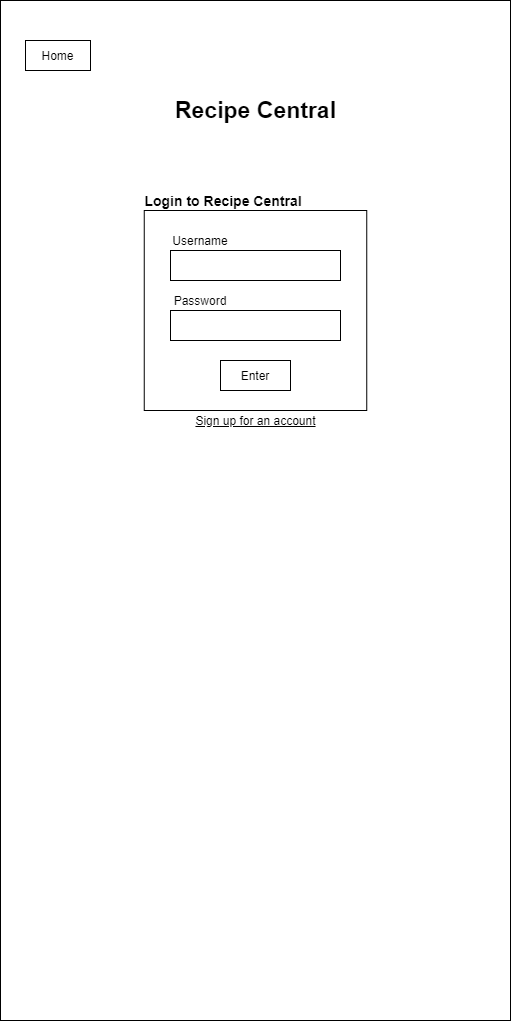

The diagram above was exported from draw.io. Its source (the exported page's mxGraphModel, read from the mxfile embedded in the PNG):
<mxGraphModel dx="1672" dy="832" grid="1" gridSize="10" guides="1" tooltips="1" connect="1" arrows="1" fold="1" page="1" pageScale="1" pageWidth="850" pageHeight="1100" math="0" shadow="0">
  <root>
    <mxCell id="0" />
    <mxCell id="1" parent="0" />
    <mxCell id="2u8l6xFcQTiBMG8-YEP3-1" value="" style="rounded=0;whiteSpace=wrap;html=1;" parent="1" vertex="1">
      <mxGeometry x="20" y="30" width="510" height="1020" as="geometry" />
    </mxCell>
    <mxCell id="2u8l6xFcQTiBMG8-YEP3-18" value="" style="rounded=0;whiteSpace=wrap;html=1;" parent="1" vertex="1">
      <mxGeometry x="163.75" y="240" width="222.5" height="200" as="geometry" />
    </mxCell>
    <mxCell id="2u8l6xFcQTiBMG8-YEP3-19" value="" style="rounded=0;whiteSpace=wrap;html=1;" parent="1" vertex="1">
      <mxGeometry x="190" y="280" width="170" height="30" as="geometry" />
    </mxCell>
    <mxCell id="2u8l6xFcQTiBMG8-YEP3-20" value="" style="rounded=0;whiteSpace=wrap;html=1;" parent="1" vertex="1">
      <mxGeometry x="190" y="340" width="170" height="30" as="geometry" />
    </mxCell>
    <mxCell id="2u8l6xFcQTiBMG8-YEP3-22" value="Username" style="text;html=1;strokeColor=none;fillColor=none;align=center;verticalAlign=middle;whiteSpace=wrap;rounded=0;" parent="1" vertex="1">
      <mxGeometry x="200" y="260" width="40" height="20" as="geometry" />
    </mxCell>
    <mxCell id="2u8l6xFcQTiBMG8-YEP3-25" value="Password" style="text;html=1;strokeColor=none;fillColor=none;align=center;verticalAlign=middle;whiteSpace=wrap;rounded=0;" parent="1" vertex="1">
      <mxGeometry x="200" y="320" width="40" height="20" as="geometry" />
    </mxCell>
    <mxCell id="2u8l6xFcQTiBMG8-YEP3-26" value="&lt;b&gt;&lt;font style=&quot;font-size: 14px&quot;&gt;Login to Recipe Central&lt;/font&gt;&lt;/b&gt;" style="text;html=1;strokeColor=none;fillColor=none;align=center;verticalAlign=middle;whiteSpace=wrap;rounded=0;" parent="1" vertex="1">
      <mxGeometry x="130" y="220" width="226.25" height="20" as="geometry" />
    </mxCell>
    <mxCell id="2u8l6xFcQTiBMG8-YEP3-27" style="edgeStyle=orthogonalEdgeStyle;rounded=0;orthogonalLoop=1;jettySize=auto;html=1;exitX=0.5;exitY=1;exitDx=0;exitDy=0;" parent="1" source="2u8l6xFcQTiBMG8-YEP3-25" target="2u8l6xFcQTiBMG8-YEP3-25" edge="1">
      <mxGeometry relative="1" as="geometry" />
    </mxCell>
    <mxCell id="2u8l6xFcQTiBMG8-YEP3-28" value="Enter" style="rounded=0;whiteSpace=wrap;html=1;" parent="1" vertex="1">
      <mxGeometry x="240" y="390" width="70" height="30" as="geometry" />
    </mxCell>
    <mxCell id="2u8l6xFcQTiBMG8-YEP3-29" value="&lt;u&gt;Sign up for an account&lt;/u&gt;" style="text;html=1;strokeColor=none;fillColor=none;align=center;verticalAlign=middle;whiteSpace=wrap;rounded=0;" parent="1" vertex="1">
      <mxGeometry x="212.5" y="440" width="125" height="20" as="geometry" />
    </mxCell>
    <mxCell id="2u8l6xFcQTiBMG8-YEP3-31" value="Home" style="rounded=0;whiteSpace=wrap;html=1;fillColor=#FFFFFF;" parent="1" vertex="1">
      <mxGeometry x="45" y="70" width="65" height="30" as="geometry" />
    </mxCell>
    <mxCell id="wSL0Ha3wAUlenCE9hsqC-2" value="&lt;font style=&quot;font-size: 23px&quot;&gt;&lt;b&gt;Recipe Central&lt;/b&gt;&lt;/font&gt;" style="text;html=1;strokeColor=none;fillColor=none;align=center;verticalAlign=middle;whiteSpace=wrap;rounded=0;" vertex="1" parent="1">
      <mxGeometry x="172.5" y="130" width="205" height="20" as="geometry" />
    </mxCell>
  </root>
</mxGraphModel>